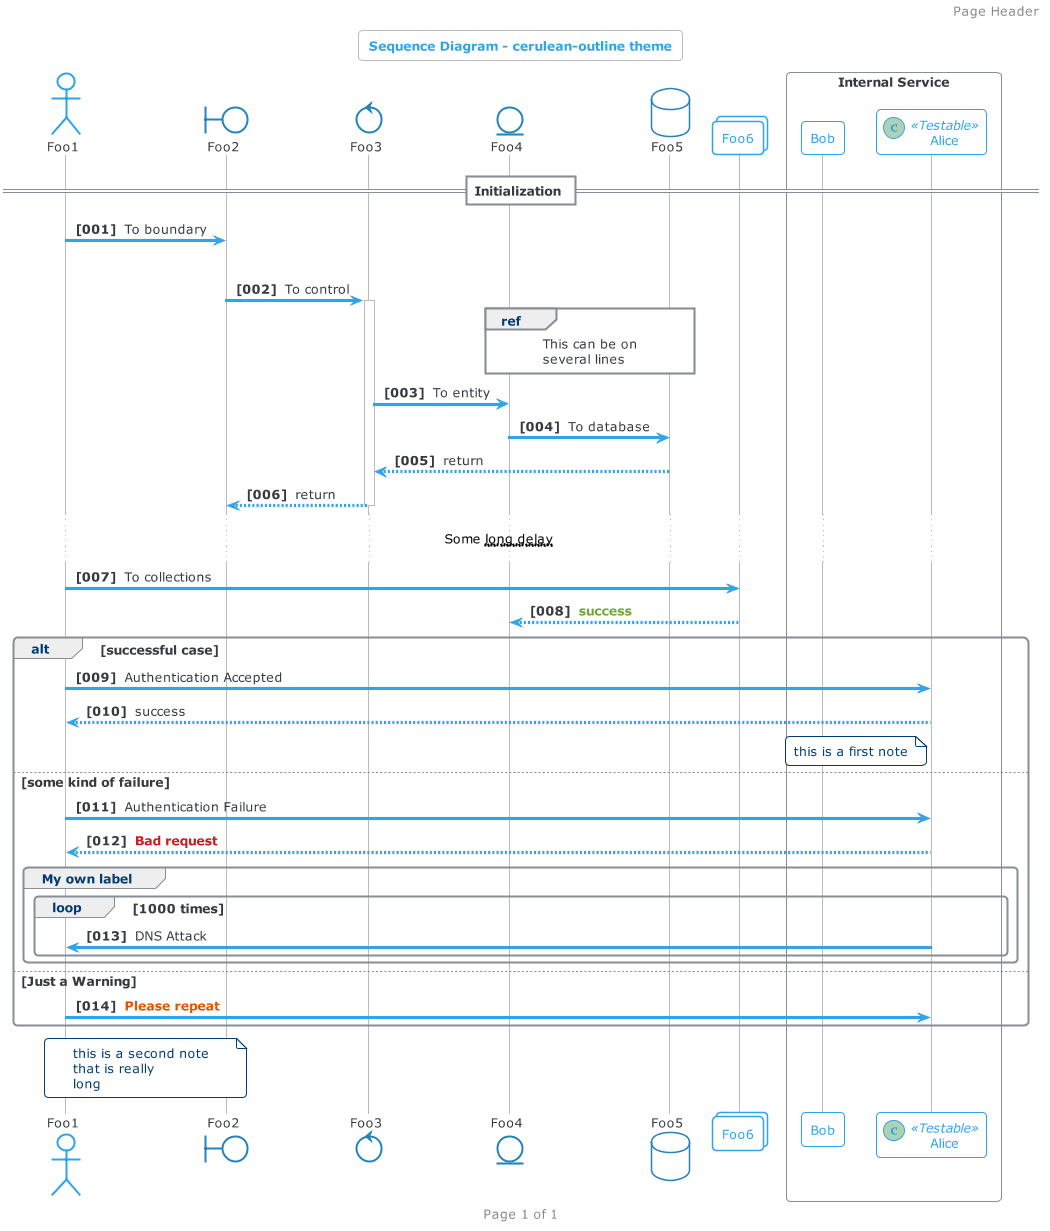

The diagram above was rendered by PlantUML. Its source (embedded in the PNG):
@startuml



skinparam backgroundColor transparent






skinparam defaultFontName       "Verdana"
skinparam defaultFontSize       12
skinparam dpi                   100
skinparam shadowing             false
skinparam roundcorner           8
skinparam ParticipantPadding    10
skinparam BoxPadding            2
skinparam Padding               2
skinparam ArrowColor            #868E96
skinparam title {
	FontColor	                 #2FA4E7
	BorderColor	                 #BABDBF
	FontSize	    	         20
	BorderRoundCorner            8
	BorderThickness 	         1
	BackgroundColor              transparent
}

skinparam legend {
	BackgroundColor transparent
	BorderColor #BABDBF
	FontColor #343A40
}

skinparam activity {
	FontColor #2FA4E7
	BorderColor #2FA4E7
	BackgroundColor transparent
	BarColor #73A839
	StartColor #033C73
	EndColor #033C73
	DiamondBackgroundColor transparent
  	DiamondBorderColor #BABDBF
	DiamondFontColor #BABDBF
}

skinparam sequence {
	BorderColor #2FA4E7
	TitleFontColor #2FA4E7
	BackgroundColor transparent
	StartColor #2FA4E7
	EndColor #2FA4E7
    ParticipantBackgroundColor transparent
    ParticipantBorderColor #2FA4E7
	ParticipantBorderThickness 1
	ParticipantFontColor #2FA4E7
	ActorBackgroundColor transparent
    ActorBorderColor #2FA4E7
	ActorFontColor #2FA4E7
	ArrowThickness 3
	ArrowColor #2FA4E7
	ArrowFontColor #343A40
	BoxBackgroundColor transparent
	BoxBorderColor #868E96
	BoxFontColor #343A40
	LifeLineBorderColor #BABDBF
	LifeLineBorderThickness 2
	LifeLineBackgroundColor transparent
	GroupBorderColor #868E96
	GroupFontColor #343A40
	GroupHeaderFontColor #033C73
	DividerBackgroundColor transparent
    DividerBorderColor #868E96
    DividerBorderThickness 2
    DividerFontColor #343A40
	ReferenceBackgroundColor transparent
	ReferenceBorderColor #868E96
	ReferenceFontColor #343A40
	ReferenceHeaderFontColor #033C73
}

skinparam partition {
	BorderColor #2FA4E7
	FontColor #2FA4E7
	BackgroundColor transparent
}

skinparam collections {
	BackgroundColor transparent
	BorderColor #2FA4E7
}

skinparam control {
	BackgroundColor transparent
	BorderColor #2683B9
	FontColor #343A40
}

skinparam entity {
	BackgroundColor  transparent
	BorderColor #2683B9
	FontColor #343A40
}

skinparam boundary {
	BackgroundColor  transparent
	BorderColor #2683B9
	FontColor #343A40
}

skinparam agent {
	BackgroundColor transparent
	BorderColor #999999
	FontColor #333333
}

skinparam note {
	BorderThickness 1
	BackgroundColor transparent
	BorderColor #033C73
	FontColor #033C73
}

skinparam artifact {
	BackgroundColor transparent
	BorderColor #868E96
	FontColor #868E96
}

skinparam component {
	BackgroundColor transparent
	BorderColor  #73A839
	FontColor #73A839
}

skinparam interface {
	BackgroundColor  transparent
	BorderColor  #C71C22
	FontColor #343A40
}

skinparam storage {
	BackgroundColor transparent
  	BorderColor #DD5600
	FontColor #DD5600
}

skinparam node {
	BackgroundColor transparent
	BorderColor #343A40
	FontColor #343A40
}

skinparam cloud {
	BackgroundColor transparent
	BorderColor  lightskyblue
	FontColor #343A40
}

skinparam database {
	BackgroundColor  transparent
	BorderColor #2683B9
	FontColor #343A40
}

skinparam actor {
	FontColor #343A40
}

skinparam class {
	HeaderBackgroundColor #2FA4E7-#2683B9
	FontColor #2FA4E7
	BackgroundColor transparent
	BorderColor #2683B9
	StereotypeFontColor #343A40
	BorderThickness 1
	AttributeFontColor #BABDBF
	AttributeFontSize 11
}

skinparam object {
	FontColor #73A839
	BackgroundColor transparent
	BorderColor #BABDBF
	StereotypeFontColor #343A40
	BorderThickness 1
	AttributeFontColor #BABDBF
	AttributeFontSize 11
}

skinparam usecase {
	BackgroundColor transparent
	BorderColor #E9ECEF
	BorderThickness 2
	FontColor #BABDBF
	StereotypeFontColor #2FA4E7
}

skinparam rectangle {
	BackgroundColor transparent
	BorderColor #2683B9
	BorderThickness 2
	FontColor #2FA4E7
	StereotypeFontColor #2FA4E7
}

skinparam package {
	BackgroundColor transparent
  	BorderColor #2FA4E7
	FontColor #2FA4E7
	BorderThickness 2
}

skinparam folder {
	BackgroundColor transparent
  	BorderColor #DD5600
	FontColor #DD5600
	BorderThickness 2
}

skinparam frame {
	BackgroundColor transparent
  	BorderColor #033C73
	FontColor #033C73
	BorderThickness 2
}

skinparam state {
	StartColor #033C73
	EndColor #033C73
	BackgroundColor transparent 
	BorderColor #BABDBF
	FontColor #033C73
	AttributeFontColor #BABDBF
	AttributeFontSize 11
}

skinparam queue {
	BackgroundColor transparent
  	BorderColor #DD5600
	FontColor #DD5600
}

skinparam card {
	BackgroundColor transparent
	BorderColor #033C73
	FontColor #033C73
}

skinparam file {
	BackgroundColor transparent
	BorderColor #868E96
	FontColor #868E96
}

skinparam stack {
	BackgroundColor transparent
	BorderColor #2FA4E7
	FontColor #2FA4E7
}

title Sequence Diagram - cerulean-outline theme


autonumber "<b>[000]"

header Page Header
footer Page %page% of %lastpage%

actor Foo1
boundary Foo2
control Foo3
entity Foo4
database Foo5
collections Foo6
participant Bob
participant Alice << (C,#ADD1B2) Testable >>

box "Internal Service"
	participant Bob
	participant Alice
end box

== Initialization ==
Foo1 -> Foo2 : To boundary
|||
Foo2 -> Foo3 ++: To control
ref over Foo4, Foo5
  This can be on
  several lines
end ref
Foo3 -> Foo4 : To entity

Foo4 -> Foo5 : To database
Foo5 --> Foo3 -- : return
Foo3 --> Foo2 --: return
... Some ~~long delay~~ ...
Foo1 -> Foo6 : To collections
Foo6 --> Foo4:   <font color=#73A839><b>success


alt successful case

Foo1 -> Alice: Authentication Accepted
Alice --> Foo1: success

note left of Alice: this is a first note

else some kind of failure

	Foo1 -> Alice: Authentication Failure
    Alice --> Foo1:   <font color=#C71C22><b>Bad request
	group My own label
	    loop 1000 times
	        Alice -> Foo1: DNS Attack
	    end
	end
	
else Just a Warning

   Foo1 -> Alice:   <font color=#DD5600><b>Please repeat
   
end

note over Foo1, Foo2
this is a second note
that is really
long
end note

@enduml